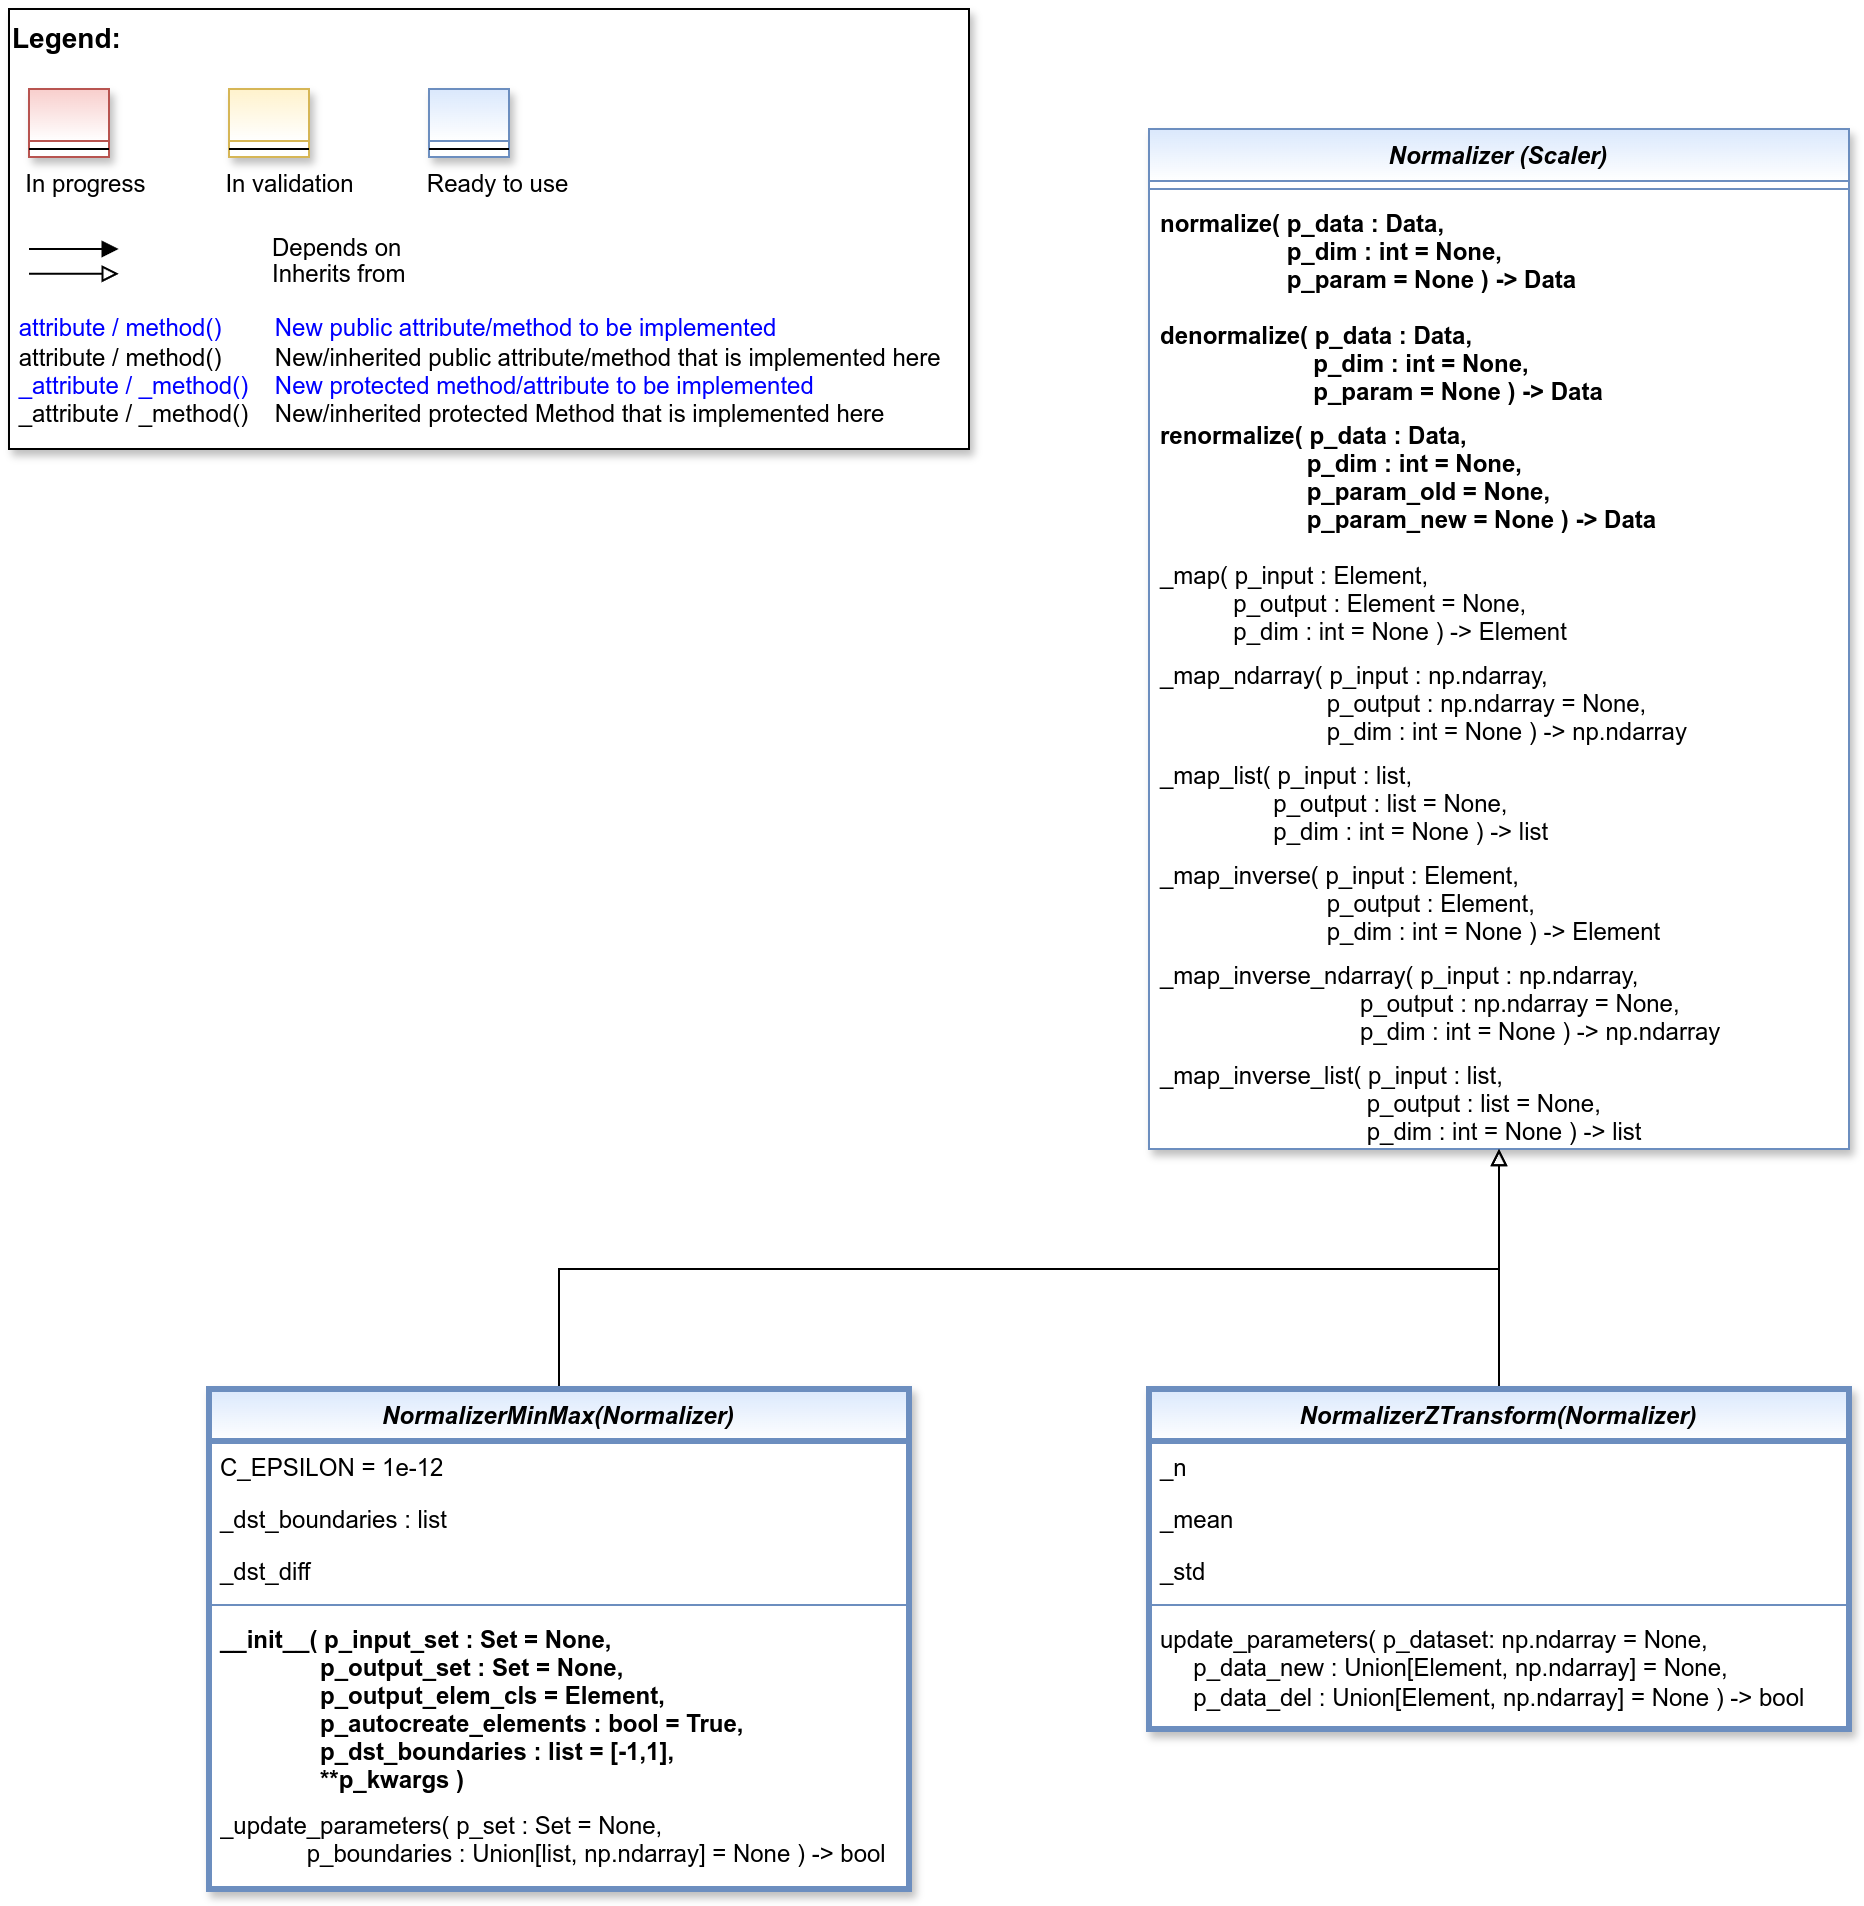

The diagram above was exported from draw.io. Its source (the exported page's mxGraphModel, read from the mxfile embedded in the PNG):
<mxGraphModel dx="2878" dy="1242" grid="1" gridSize="10" guides="1" tooltips="1" connect="1" arrows="1" fold="1" page="1" pageScale="1" pageWidth="827" pageHeight="1169" math="0" shadow="0">
  <root>
    <mxCell id="0" />
    <mxCell id="1" parent="0" />
    <mxCell id="2" value="Normalizer (Scaler)" style="swimlane;fontStyle=3;align=center;verticalAlign=top;childLayout=stackLayout;horizontal=1;startSize=26;horizontalStack=0;resizeParent=1;resizeLast=0;collapsible=1;marginBottom=0;rounded=0;shadow=1;strokeWidth=1;fillColor=#dae8fc;strokeColor=#6c8ebf;swimlaneFillColor=#FFFFFF;gradientColor=#FFFFFF;" vertex="1" parent="1">
      <mxGeometry x="610" y="100" width="350" height="510" as="geometry">
        <mxRectangle x="230" y="140" width="160" height="26" as="alternateBounds" />
      </mxGeometry>
    </mxCell>
    <mxCell id="3" value="" style="line;html=1;strokeWidth=1;align=left;verticalAlign=middle;spacingTop=-1;spacingLeft=3;spacingRight=3;rotatable=0;labelPosition=right;points=[];portConstraint=eastwest;fillColor=#dae8fc;strokeColor=#6c8ebf;gradientColor=#FFFFFF;" vertex="1" parent="2">
      <mxGeometry y="26" width="350" height="8" as="geometry" />
    </mxCell>
    <mxCell id="4" value="normalize( p_data : Data, &#10;                   p_dim : int = None,&#10;                   p_param = None ) -&gt; Data" style="text;align=left;verticalAlign=top;spacingLeft=4;spacingRight=4;overflow=hidden;rotatable=0;points=[[0,0.5],[1,0.5]];portConstraint=eastwest;fontColor=default;fontStyle=1" vertex="1" parent="2">
      <mxGeometry y="34" width="350" height="56" as="geometry" />
    </mxCell>
    <mxCell id="5" value="denormalize( p_data : Data, &#10;                       p_dim : int = None,&#10;                       p_param = None ) -&gt; Data" style="text;align=left;verticalAlign=top;spacingLeft=4;spacingRight=4;overflow=hidden;rotatable=0;points=[[0,0.5],[1,0.5]];portConstraint=eastwest;fontColor=default;fontStyle=1" vertex="1" parent="2">
      <mxGeometry y="90" width="350" height="50" as="geometry" />
    </mxCell>
    <mxCell id="6" value="renormalize( p_data : Data, &#10;                      p_dim : int = None,&#10;                      p_param_old = None,&#10;                      p_param_new = None ) -&gt; Data" style="text;align=left;verticalAlign=top;spacingLeft=4;spacingRight=4;overflow=hidden;rotatable=0;points=[[0,0.5],[1,0.5]];portConstraint=eastwest;fontColor=default;fontStyle=1" vertex="1" parent="2">
      <mxGeometry y="140" width="350" height="70" as="geometry" />
    </mxCell>
    <mxCell id="7" value="_map( p_input : Element, &#10;           p_output : Element = None,&#10;           p_dim : int = None ) -&gt; Element" style="text;align=left;verticalAlign=top;spacingLeft=4;spacingRight=4;overflow=hidden;rotatable=0;points=[[0,0.5],[1,0.5]];portConstraint=eastwest;fontColor=default;" vertex="1" parent="2">
      <mxGeometry y="210" width="350" height="50" as="geometry" />
    </mxCell>
    <mxCell id="8" value="_map_ndarray( p_input : np.ndarray, &#10;                         p_output : np.ndarray = None,&#10;                         p_dim : int = None ) -&gt; np.ndarray" style="text;align=left;verticalAlign=top;spacingLeft=4;spacingRight=4;overflow=hidden;rotatable=0;points=[[0,0.5],[1,0.5]];portConstraint=eastwest;fontColor=default;" vertex="1" parent="2">
      <mxGeometry y="260" width="350" height="50" as="geometry" />
    </mxCell>
    <mxCell id="9" value="_map_list( p_input : list, &#10;                 p_output : list = None,&#10;                 p_dim : int = None ) -&gt; list" style="text;align=left;verticalAlign=top;spacingLeft=4;spacingRight=4;overflow=hidden;rotatable=0;points=[[0,0.5],[1,0.5]];portConstraint=eastwest;fontColor=default;" vertex="1" parent="2">
      <mxGeometry y="310" width="350" height="50" as="geometry" />
    </mxCell>
    <mxCell id="10" value="_map_inverse( p_input : Element, &#10;                         p_output : Element,&#10;                         p_dim : int = None ) -&gt; Element" style="text;align=left;verticalAlign=top;spacingLeft=4;spacingRight=4;overflow=hidden;rotatable=0;points=[[0,0.5],[1,0.5]];portConstraint=eastwest;fontColor=default;" vertex="1" parent="2">
      <mxGeometry y="360" width="350" height="50" as="geometry" />
    </mxCell>
    <mxCell id="11" value="_map_inverse_ndarray( p_input : np.ndarray, &#10;                              p_output : np.ndarray = None,&#10;                              p_dim : int = None ) -&gt; np.ndarray" style="text;align=left;verticalAlign=top;spacingLeft=4;spacingRight=4;overflow=hidden;rotatable=0;points=[[0,0.5],[1,0.5]];portConstraint=eastwest;fontColor=default;" vertex="1" parent="2">
      <mxGeometry y="410" width="350" height="50" as="geometry" />
    </mxCell>
    <mxCell id="12" value="_map_inverse_list( p_input : list, &#10;                               p_output : list = None,&#10;                               p_dim : int = None ) -&gt; list" style="text;align=left;verticalAlign=top;spacingLeft=4;spacingRight=4;overflow=hidden;rotatable=0;points=[[0,0.5],[1,0.5]];portConstraint=eastwest;fontColor=default;" vertex="1" parent="2">
      <mxGeometry y="460" width="350" height="50" as="geometry" />
    </mxCell>
    <mxCell id="13" style="edgeStyle=orthogonalEdgeStyle;rounded=0;orthogonalLoop=1;jettySize=auto;html=1;endArrow=block;endFill=0;" edge="1" source="14" target="2" parent="1">
      <mxGeometry relative="1" as="geometry">
        <Array as="points">
          <mxPoint x="315" y="670" />
          <mxPoint x="785" y="670" />
        </Array>
      </mxGeometry>
    </mxCell>
    <mxCell id="14" value="NormalizerMinMax(Normalizer)" style="swimlane;fontStyle=3;align=center;verticalAlign=top;childLayout=stackLayout;horizontal=1;startSize=26;horizontalStack=0;resizeParent=1;resizeLast=0;collapsible=1;marginBottom=0;rounded=0;shadow=1;strokeWidth=3;fillColor=#dae8fc;strokeColor=#6c8ebf;gradientColor=#FFFFFF;swimlaneFillColor=#FFFFFF;" vertex="1" parent="1">
      <mxGeometry x="140" y="730" width="350" height="250" as="geometry">
        <mxRectangle x="230" y="140" width="160" height="26" as="alternateBounds" />
      </mxGeometry>
    </mxCell>
    <mxCell id="15" value="C_EPSILON = 1e-12" style="text;align=left;verticalAlign=top;spacingLeft=4;spacingRight=4;overflow=hidden;rotatable=0;points=[[0,0.5],[1,0.5]];portConstraint=eastwest;rounded=0;shadow=0;html=0;" vertex="1" parent="14">
      <mxGeometry y="26" width="350" height="26" as="geometry" />
    </mxCell>
    <mxCell id="16" value="_dst_boundaries : list" style="text;align=left;verticalAlign=top;spacingLeft=4;spacingRight=4;overflow=hidden;rotatable=0;points=[[0,0.5],[1,0.5]];portConstraint=eastwest;rounded=0;shadow=0;html=0;" vertex="1" parent="14">
      <mxGeometry y="52" width="350" height="26" as="geometry" />
    </mxCell>
    <mxCell id="17" value="_dst_diff" style="text;align=left;verticalAlign=top;spacingLeft=4;spacingRight=4;overflow=hidden;rotatable=0;points=[[0,0.5],[1,0.5]];portConstraint=eastwest;rounded=0;shadow=0;html=0;" vertex="1" parent="14">
      <mxGeometry y="78" width="350" height="26" as="geometry" />
    </mxCell>
    <mxCell id="18" value="" style="line;html=1;strokeWidth=1;align=left;verticalAlign=middle;spacingTop=-1;spacingLeft=3;spacingRight=3;rotatable=0;labelPosition=right;points=[];portConstraint=eastwest;fillColor=#dae8fc;strokeColor=#6c8ebf;" vertex="1" parent="14">
      <mxGeometry y="104" width="350" height="8" as="geometry" />
    </mxCell>
    <mxCell id="19" value="__init__( p_input_set : Set = None,&#10;               p_output_set : Set = None,&#10;               p_output_elem_cls = Element,&#10;               p_autocreate_elements : bool = True,&#10;               p_dst_boundaries : list = [-1,1],&#10;               **p_kwargs )" style="text;align=left;verticalAlign=top;spacingLeft=4;spacingRight=4;overflow=hidden;rotatable=0;points=[[0,0.5],[1,0.5]];portConstraint=eastwest;fontStyle=1" vertex="1" parent="14">
      <mxGeometry y="112" width="350" height="93" as="geometry" />
    </mxCell>
    <mxCell id="20" value="_update_parameters( p_set : Set = None, &#10;             p_boundaries : Union[list, np.ndarray] = None ) -&gt; bool" style="text;align=left;verticalAlign=top;spacingLeft=4;spacingRight=4;overflow=hidden;rotatable=0;points=[[0,0.5],[1,0.5]];portConstraint=eastwest;fontColor=default;whiteSpace=wrap;" vertex="1" parent="14">
      <mxGeometry y="205" width="350" height="39" as="geometry" />
    </mxCell>
    <mxCell id="21" style="edgeStyle=orthogonalEdgeStyle;rounded=0;orthogonalLoop=1;jettySize=auto;html=1;endArrow=block;endFill=0;" edge="1" source="22" target="2" parent="1">
      <mxGeometry relative="1" as="geometry" />
    </mxCell>
    <mxCell id="22" value="NormalizerZTransform(Normalizer)" style="swimlane;fontStyle=3;align=center;verticalAlign=top;childLayout=stackLayout;horizontal=1;startSize=26;horizontalStack=0;resizeParent=1;resizeLast=0;collapsible=1;marginBottom=0;rounded=0;shadow=1;strokeWidth=3;fillColor=#dae8fc;strokeColor=#6c8ebf;gradientColor=#FFFFFF;swimlaneFillColor=#FFFFFF;" vertex="1" parent="1">
      <mxGeometry x="610" y="730" width="350" height="170" as="geometry">
        <mxRectangle x="230" y="140" width="160" height="26" as="alternateBounds" />
      </mxGeometry>
    </mxCell>
    <mxCell id="23" value="_n" style="text;align=left;verticalAlign=top;spacingLeft=4;spacingRight=4;overflow=hidden;rotatable=0;points=[[0,0.5],[1,0.5]];portConstraint=eastwest;rounded=0;shadow=0;html=0;" vertex="1" parent="22">
      <mxGeometry y="26" width="350" height="26" as="geometry" />
    </mxCell>
    <mxCell id="24" value="_mean" style="text;align=left;verticalAlign=top;spacingLeft=4;spacingRight=4;overflow=hidden;rotatable=0;points=[[0,0.5],[1,0.5]];portConstraint=eastwest;rounded=0;shadow=0;html=0;" vertex="1" parent="22">
      <mxGeometry y="52" width="350" height="26" as="geometry" />
    </mxCell>
    <mxCell id="25" value="_std" style="text;align=left;verticalAlign=top;spacingLeft=4;spacingRight=4;overflow=hidden;rotatable=0;points=[[0,0.5],[1,0.5]];portConstraint=eastwest;rounded=0;shadow=0;html=0;" vertex="1" parent="22">
      <mxGeometry y="78" width="350" height="26" as="geometry" />
    </mxCell>
    <mxCell id="26" value="" style="line;html=1;strokeWidth=1;align=left;verticalAlign=middle;spacingTop=-1;spacingLeft=3;spacingRight=3;rotatable=0;labelPosition=right;points=[];portConstraint=eastwest;fillColor=#dae8fc;strokeColor=#6c8ebf;gradientColor=#FFFFFF;" vertex="1" parent="22">
      <mxGeometry y="104" width="350" height="8" as="geometry" />
    </mxCell>
    <mxCell id="27" value="update_parameters( p_dataset: np.ndarray = None,&#10;     p_data_new : Union[Element, np.ndarray] = None,&#10;     p_data_del : Union[Element, np.ndarray] = None ) -&gt; bool&#10;" style="text;align=left;verticalAlign=top;spacingLeft=4;spacingRight=4;overflow=hidden;rotatable=0;points=[[0,0.5],[1,0.5]];portConstraint=eastwest;fontColor=default;whiteSpace=wrap;" vertex="1" parent="22">
      <mxGeometry y="112" width="350" height="58" as="geometry" />
    </mxCell>
    <mxCell id="28" value="" style="group" vertex="1" connectable="0" parent="1">
      <mxGeometry x="40" y="40" width="480" height="220" as="geometry" />
    </mxCell>
    <mxCell id="29" value="&lt;font color=&quot;#000000&quot; size=&quot;1&quot;&gt;&lt;b style=&quot;font-size: 14px&quot;&gt;Legend:&lt;br&gt;&lt;/b&gt;&lt;/font&gt;&lt;br&gt;&lt;br&gt;&lt;br&gt;&lt;font color=&quot;#0000ff&quot; style=&quot;font-size: 6px&quot;&gt;&lt;br&gt;&lt;/font&gt;&lt;span style=&quot;color: rgb(0 , 0 , 0)&quot;&gt;&lt;font style=&quot;font-size: 4px&quot;&gt;&amp;nbsp; &amp;nbsp;&lt;/font&gt;&amp;nbsp;In progress&amp;nbsp; &amp;nbsp; &amp;nbsp; &amp;nbsp; &amp;nbsp; &amp;nbsp; In validation&amp;nbsp; &amp;nbsp; &amp;nbsp; &amp;nbsp; &amp;nbsp; &amp;nbsp;Ready to use&lt;/span&gt;&lt;font color=&quot;#000000&quot;&gt;&amp;nbsp;&lt;br&gt;&lt;/font&gt;&lt;font color=&quot;#0000ff&quot;&gt;&lt;br&gt;&lt;br&gt;&lt;br&gt;&lt;br&gt;&amp;nbsp;attribute / method()&amp;nbsp; &amp;nbsp; &amp;nbsp; &amp;nbsp; New public attribute/method to be implemented&lt;/font&gt;&lt;br&gt;&lt;font color=&quot;#000000&quot;&gt;&amp;nbsp;&lt;/font&gt;&lt;font color=&quot;#000000&quot;&gt;attribute / method()&lt;span&gt;&#09;&lt;/span&gt;&amp;nbsp; &amp;nbsp; &amp;nbsp; &amp;nbsp;New/inherited public attribute/method that is implemented here&lt;br&gt;&lt;/font&gt;&lt;font color=&quot;#0000ff&quot;&gt;&amp;nbsp;_attribute /&amp;nbsp;&lt;/font&gt;&lt;font color=&quot;#0000ff&quot;&gt;_method()&amp;nbsp; &amp;nbsp; New protected method/attribute to be implemented&lt;/font&gt;&lt;br&gt;&lt;font color=&quot;#000000&quot;&gt;&amp;nbsp;_attribute / _method()&amp;nbsp; &amp;nbsp; New/inherited protected Method that is implemented here&lt;br&gt;&lt;/font&gt;&lt;font color=&quot;#000000&quot;&gt;&lt;br&gt;&lt;br&gt;&lt;br&gt;&lt;br&gt;&lt;br&gt;&lt;/font&gt;" style="text;html=1;align=left;verticalAlign=top;whiteSpace=wrap;rounded=0;fontColor=#006600;strokeColor=#000000;shadow=1;fillColor=#ffffff;" vertex="1" parent="28">
      <mxGeometry width="480" height="220" as="geometry" />
    </mxCell>
    <mxCell id="30" value="Depends on" style="endArrow=block;html=1;labelPosition=right;verticalLabelPosition=middle;align=left;verticalAlign=middle;endFill=1;fontSize=12;" edge="1" parent="28">
      <mxGeometry x="-1590" y="-2180" width="50" height="50" as="geometry">
        <mxPoint x="9.99969696969697" y="120.00301587301601" as="sourcePoint" />
        <mxPoint x="54.84818181818173" y="120.00301587301601" as="targetPoint" />
        <mxPoint x="98" as="offset" />
        <Array as="points">
          <mxPoint x="30" y="120" />
        </Array>
      </mxGeometry>
    </mxCell>
    <mxCell id="31" value="Inherits from" style="endArrow=block;html=1;labelPosition=right;verticalLabelPosition=middle;align=left;verticalAlign=middle;endFill=0;fontSize=12;" edge="1" parent="28">
      <mxGeometry x="-1590" y="-2180" width="50" height="50" as="geometry">
        <mxPoint x="9.99969696969697" y="132.3846031746034" as="sourcePoint" />
        <mxPoint x="54.84818181818173" y="132.3846031746034" as="targetPoint" />
        <mxPoint x="98" y="1" as="offset" />
      </mxGeometry>
    </mxCell>
    <mxCell id="32" value="" style="swimlane;fontStyle=3;align=center;verticalAlign=top;childLayout=stackLayout;horizontal=1;startSize=26;horizontalStack=0;resizeParent=1;resizeLast=0;collapsible=1;marginBottom=0;rounded=0;shadow=1;strokeWidth=1;fillColor=#f8cecc;strokeColor=#b85450;gradientColor=#ffffff;swimlaneFillColor=#ffffff;" vertex="1" parent="28">
      <mxGeometry x="10" y="40" width="40" height="34" as="geometry">
        <mxRectangle x="230" y="140" width="160" height="26" as="alternateBounds" />
      </mxGeometry>
    </mxCell>
    <mxCell id="33" value="" style="line;html=1;strokeWidth=1;align=left;verticalAlign=middle;spacingTop=-1;spacingLeft=3;spacingRight=3;rotatable=0;labelPosition=right;points=[];portConstraint=eastwest;" vertex="1" parent="32">
      <mxGeometry y="26" width="40" height="8" as="geometry" />
    </mxCell>
    <mxCell id="34" value="" style="swimlane;fontStyle=3;align=center;verticalAlign=top;childLayout=stackLayout;horizontal=1;startSize=26;horizontalStack=0;resizeParent=1;resizeLast=0;collapsible=1;marginBottom=0;rounded=0;shadow=1;strokeWidth=1;fillColor=#fff2cc;strokeColor=#d6b656;gradientColor=#ffffff;swimlaneFillColor=#ffffff;" vertex="1" parent="28">
      <mxGeometry x="110" y="40" width="40" height="34" as="geometry">
        <mxRectangle x="230" y="140" width="160" height="26" as="alternateBounds" />
      </mxGeometry>
    </mxCell>
    <mxCell id="35" value="" style="line;html=1;strokeWidth=1;align=left;verticalAlign=middle;spacingTop=-1;spacingLeft=3;spacingRight=3;rotatable=0;labelPosition=right;points=[];portConstraint=eastwest;" vertex="1" parent="34">
      <mxGeometry y="26" width="40" height="8" as="geometry" />
    </mxCell>
    <mxCell id="36" value="" style="swimlane;fontStyle=3;align=center;verticalAlign=top;childLayout=stackLayout;horizontal=1;startSize=26;horizontalStack=0;resizeParent=1;resizeLast=0;collapsible=1;marginBottom=0;rounded=0;shadow=1;strokeWidth=1;fillColor=#dae8fc;strokeColor=#6c8ebf;gradientColor=#ffffff;swimlaneFillColor=#ffffff;" vertex="1" parent="28">
      <mxGeometry x="210" y="40" width="40" height="34" as="geometry">
        <mxRectangle x="230" y="140" width="160" height="26" as="alternateBounds" />
      </mxGeometry>
    </mxCell>
    <mxCell id="37" value="" style="line;html=1;strokeWidth=1;align=left;verticalAlign=middle;spacingTop=-1;spacingLeft=3;spacingRight=3;rotatable=0;labelPosition=right;points=[];portConstraint=eastwest;" vertex="1" parent="36">
      <mxGeometry y="26" width="40" height="8" as="geometry" />
    </mxCell>
  </root>
</mxGraphModel>